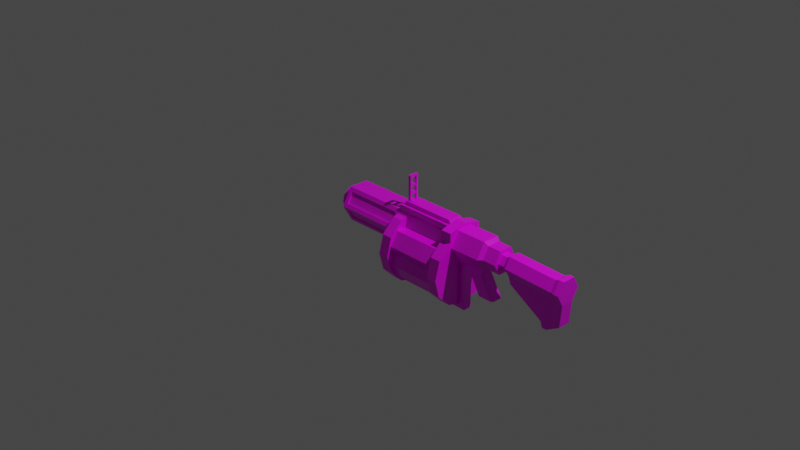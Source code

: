 # Source: InfantryGrenadeLauncher.blend  (saved by Blender 2.91.10; exported with 4.5.12 LTS)
import bpy
from mathutils import Matrix  # noqa: F401  (used for matrix-valued properties, if any)

bpy.ops.wm.read_factory_settings(use_empty=True)
scene = bpy.context.scene
scene.name = 'Scene'

# ---- collections
col_collection = bpy.data.collections.new('Collection'); scene.collection.children.link(col_collection)

# ---- images (referenced by path relative to the original .blend; pixels are not part of the script)
import os
ASSET_DIR = os.environ.get("B2B_ASSET_DIR", "")  # directory of the original .blend (textures are referenced by path, not embedded)
HERE = os.path.dirname(os.path.abspath(__file__))  # packed textures are extracted next to this script under _unpacked/

def load_image(name, relpath, width, height, colorspace="sRGB"):
    """Load a texture the original file referenced (path relative to the .blend, or extracted next to this script)."""
    p = next((c for c in (os.path.join(HERE, relpath), os.path.join(ASSET_DIR, relpath)) if relpath and os.path.exists(c)), "")
    if p:
        img = bpy.data.images.load(p, check_existing=True)
        img.name = name
    else:  # same state as the original file: an image datablock whose file is absent (Cycles renders it pink)
        img = bpy.data.images.new(name, width, height)
        img.source = "FILE"
        img.filepath = "//" + (relpath or name)
    img.colorspace_settings.name = colorspace
    return img
img_green_team_png = load_image('green_team.png', 'green_team.png', 1024, 1024, 'sRGB')

# ---- materials (node trees are filled in below, after node groups)
mat_material = bpy.data.materials.new('Material')
mat_material.alpha_threshold = 0.0
mat_material.use_transparent_shadow = False
mat_material.line_color = (0.0, 0.0, 0.0, 1.0)

# ---- material node trees
mat_material.use_nodes = True; mat_material.node_tree.nodes.clear()
_N = mat_material.node_tree.nodes; _L = mat_material.node_tree.links
n0 = _N.new('ShaderNodeOutputMaterial'); n0.name = 'Material Output'; n0.location = (300, 300)
n1 = _N.new('ShaderNodeBsdfPrincipled'); n1.name = 'Principled BSDF'; n1.location = (10, 300)
n1.distribution = 'GGX'
n1.subsurface_method = 'BURLEY'
n1.inputs[2].default_value = 0.4
n1.inputs[3].default_value = 1.45
n1.inputs[27].default_value = (0.0, 0.0, 0.0, 1.0)
n1.inputs[28].default_value = 1.0
n2 = _N.new('ShaderNodeTexImage'); n2.name = 'Image Texture'; n2.location = (-280, 280)
n2.image = img_green_team_png
_L.new(n1.outputs[0], n0.inputs[0])
_L.new(n2.outputs[0], n1.inputs[0])
n0.is_active_output = True

# ---- world
world_world = bpy.data.worlds.new('World'); scene.world = world_world
world_world.use_nodes = True; world_world.node_tree.nodes.clear()
_N = world_world.node_tree.nodes; _L = world_world.node_tree.links
n0 = _N.new('ShaderNodeOutputWorld'); n0.name = 'World Output'; n0.location = (300, 300)
n1 = _N.new('ShaderNodeBackground'); n1.name = 'Background'; n1.location = (10, 300)
n1.inputs[0].default_value = (0.05088, 0.05088, 0.05088, 1.0)
_L.new(n1.outputs[0], n0.inputs[0])
n0.is_active_output = True
world_world.color = (0.05088, 0.05088, 0.05088)
world_world.use_sun_shadow = False
world_world.sun_shadow_jitter_overblur = 0.0

# ---- cameras
cam_camera = bpy.data.cameras.new('Camera')
cam_camera.clip_end = 100.0
cam_camera.ortho_scale = 7.314

# ---- lights
light_light = bpy.data.lights.new('Light', 'POINT')
light_light.transmission_factor = 0.0
light_light.energy = 1000.0
light_light.shadow_soft_size = 0.1
light_light.shadow_maximum_resolution = 0.006
light_light.use_absolute_resolution = True

# ---- meshes
me_cube = bpy.data.meshes.new('Cube')
me_cube.from_pydata([(0.1429, 0.2195, -3.502e-08), (-0.6134, 0.1372, -1.169e-08), (0.1429, 0.1098, 0.1901), (-0.6134, 0.06861, 0.1188), (0.1429, -0.1098, 0.1901), (-0.6134, -0.06861, 0.1188), (0.1429, -0.2195, -6.119e-08), (-0.6134, -0.1372, -2.052e-08), (0.1429, -0.1098, -0.1901), (-0.6134, -0.06861, -0.1188), (0.1429, 0.1098, -0.1901), (-0.6134, 0.06861, -0.1188), (-0.08121, 0.1457, -3.282e-08), (-0.7016, 0.1214, -6.397e-09), (-0.08121, 0.1262, 0.07285), (-0.7016, 0.1051, 0.0607), (-0.08121, 0.07285, 0.1262), (-0.7016, 0.0607, 0.1051), (-0.08121, -1.032e-07, 0.1457), (-0.7016, -1.024e-07, 0.1214), (-0.08121, -0.07285, 0.1262), (-0.7016, -0.0607, 0.1051), (-0.08121, -0.1262, 0.07285), (-0.7016, -0.1051, 0.0607), (-0.08121, -0.1457, -6.771e-09), (-0.7016, -0.1214, 1.097e-08), (-0.08121, -0.1262, -0.07285), (-0.7016, -0.1051, -0.0607), (-0.08121, -0.07285, -0.1262), (-0.7016, -0.0607, -0.1051), (-0.08121, -1.645e-07, -0.1457), (-0.7016, -1.518e-07, -0.1214), (-0.08121, 0.07285, -0.1262), (-0.7016, 0.0607, -0.1051), (-0.08121, 0.1262, -0.07285), (-0.7016, 0.1051, -0.0607), (0.09723, 0.1967, 0.03956), (-0.5677, 0.1967, 0.03956), (-0.5677, 0.1326, 0.1506), (0.09723, 0.1326, 0.1506), (0.09723, -0.1326, 0.1506), (-0.5677, -0.1326, 0.1506), (-0.5677, -0.1967, 0.03956), (0.09723, -0.1967, 0.03956), (0.09723, -0.1967, -0.03956), (-0.5677, -0.1967, -0.03956), (-0.5677, -0.1326, -0.1506), (0.09723, -0.1326, -0.1506), (0.09723, 0.1326, -0.1506), (-0.5677, 0.1326, -0.1506), (-0.5677, 0.1967, -0.03956), (0.09723, 0.1967, -0.03956), (0.09723, 0.1841, 0.03228), (-0.5677, 0.1841, 0.03228), (0.09723, 0.12, 0.1433), (-0.5677, 0.12, 0.1433), (-0.5677, -0.12, 0.1433), (0.09723, -0.12, 0.1433), (0.09723, -0.1841, 0.03228), (-0.5677, -0.1841, 0.03228), (-0.5677, -0.1841, -0.03228), (0.09723, -0.1841, -0.03228), (0.09723, -0.12, -0.1433), (-0.5677, -0.12, -0.1433), (-0.5677, 0.12, -0.1433), (0.09723, 0.12, -0.1433), (0.09723, 0.1841, -0.03228), (-0.5677, 0.1841, -0.03228), (0.2497, 0.1098, 0.1901), (0.2497, 0.2195, -6.851e-08), (0.1255, 0.3894, -0.2061), (0.2421, 0.3894, -0.2061), (0.1255, 0.3372, -0.01145), (0.2421, 0.3372, -0.01145), (0.1255, 0.1947, 0.1311), (0.2421, 0.1947, 0.1311), (0.1255, -1.047e-07, 0.1832), (0.2421, -1.047e-07, 0.1832), (0.1255, -0.1947, 0.1311), (0.2421, -0.1947, 0.1311), (0.1255, -0.3372, -0.01145), (0.2421, -0.3372, -0.01145), (0.1255, -0.3894, -0.2061), (0.2421, -0.3894, -0.2061), (0.1255, -0.3372, -0.4008), (0.2421, -0.3372, -0.4008), (0.1255, -0.1947, -0.5433), (0.2421, -0.1947, -0.5433), (0.1255, -2.687e-07, -0.5955), (0.2421, -2.687e-07, -0.5955), (0.1255, 0.1947, -0.5433), (0.2421, 0.1947, -0.5433), (0.1255, 0.3372, -0.4008), (0.2421, 0.3372, -0.4008), (0.2497, -0.1098, 0.1901), (0.2497, -0.2195, -9.468e-08), (0.2497, -0.1098, -0.1901), (0.2497, 0.1098, -0.1901), (0.7956, 0.3894, -0.2061), (0.9122, 0.3894, -0.2061), (0.7956, 0.3372, -0.01145), (0.9122, 0.3372, -0.01145), (0.7956, 0.1947, 0.1311), (0.9122, 0.1947, 0.1311), (0.7956, -1.047e-07, 0.1832), (0.9122, -1.047e-07, 0.1832), (0.7956, -0.1947, 0.1311), (0.9122, -0.1947, 0.1311), (0.7956, -0.3372, -0.01145), (0.9122, -0.3372, -0.01145), (0.7956, -0.3894, -0.2061), (0.9122, -0.3894, -0.2061), (0.7956, -0.3372, -0.4008), (0.9122, -0.3372, -0.4008), (0.7956, -0.1947, -0.5433), (0.9122, -0.1947, -0.5433), (0.7956, -2.687e-07, -0.5955), (0.9122, -2.687e-07, -0.5955), (0.7956, 0.1947, -0.5433), (0.9122, 0.1947, -0.5433), (0.7956, 0.3372, -0.4008), (0.9122, 0.3372, -0.4008), (0.7956, 0.1164, -0.2061), (0.7956, 0.1008, -0.1479), (0.7956, 0.05821, -0.1053), (0.7956, -1.047e-07, -0.08972), (0.7956, -0.05821, -0.1053), (0.7956, -0.1008, -0.1479), (0.7956, -0.1164, -0.2061), (0.7956, -0.1008, -0.2643), (0.7956, -0.05821, -0.3069), (0.7956, -1.045e-07, -0.3225), (0.7956, 0.05821, -0.3069), (0.7956, 0.1008, -0.2643), (0.2421, 0.1008, -0.1479), (0.2421, 0.1164, -0.2061), (0.2421, 0.1008, -0.2643), (0.2421, 0.05821, -0.3069), (0.2421, -1.045e-07, -0.3225), (0.2421, -0.05821, -0.3069), (0.2421, -0.1008, -0.2643), (0.2421, -0.1164, -0.2061), (0.2421, -0.1008, -0.1479), (0.2421, -0.05821, -0.1053), (0.2421, -6.682e-08, -0.08972), (0.2421, 0.05821, -0.1053), (0.5914, 0.1164, -0.2061), (0.5914, 0.1008, -0.1479), (0.5914, 0.1008, -0.2643), (0.5914, 0.05821, -0.1053), (0.5914, -1.047e-07, -0.08972), (0.5914, -0.05821, -0.1053), (0.5914, -0.1008, -0.1479), (0.5914, -0.1164, -0.2061), (0.5914, -0.1008, -0.2643), (0.5914, -0.05821, -0.3069), (0.5914, -1.045e-07, -0.3225), (0.5914, 0.05821, -0.3069), (0.5914, 0.1008, -0.1479), (0.5914, 0.1164, -0.2061), (0.5914, 0.05821, -0.1053), (0.5914, 0.1008, -0.2643), (0.5914, 0.05821, -0.3069), (0.5914, -1.045e-07, -0.3225), (0.5914, -0.05821, -0.3069), (0.5914, -0.1008, -0.2643), (0.5914, -0.1164, -0.2061), (0.5914, -0.1008, -0.1479), (0.5914, -0.05821, -0.1053), (0.5914, -6.682e-08, -0.08972), (0.1774, 0.07526, 0.2454), (0.1774, -0.07526, 0.2454), (0.2497, -0.07526, 0.2454), (0.2497, 0.07526, 0.2454), (0.8349, 0.1098, 0.1901), (0.8349, -0.1098, 0.1901), (0.8349, 0.1098, 0.2454), (0.8349, -0.1098, 0.2454), (0.9122, -0.1947, 0.2307), (0.9122, -1.047e-07, 0.2829), (0.7956, -1.047e-07, 0.2829), (0.7956, -0.1947, 0.2307), (0.9122, 0.1947, 0.2307), (0.7956, 0.1947, 0.2307), (0.1429, 0.1098, 0.2454), (0.1429, -0.1098, 0.2454), (0.2497, -0.1098, 0.2454), (0.2497, 0.1098, 0.2454), (0.8004, 0.07526, 0.2454), (0.8004, -0.07526, 0.2454), (0.2497, 0.07526, 0.2867), (0.2497, -0.07526, 0.2867), (0.7743, 0.07526, 0.2867), (0.7743, -0.07526, 0.2867), (0.1774, 0.07526, 0.2867), (0.1774, -0.07526, 0.2867), (0.187, -0.04959, 0.2676), (0.187, -0.04959, 0.2936), (0.187, 0.04959, 0.2676), (0.187, 0.04959, 0.2936), (0.2434, -0.04959, 0.2676), (0.2434, -0.04959, 0.2936), (0.2434, 0.04959, 0.2676), (0.2434, 0.04959, 0.2936), (0.2152, 0.04959, 0.2676), (0.2152, 0.04959, 0.2936), (0.2152, -0.04959, 0.2676), (0.2152, -0.04959, 0.2936), (0.187, 0.02975, 0.2676), (0.187, 0.009918, 0.2676), (0.187, -0.009918, 0.2676), (0.187, -0.02975, 0.2676), (0.187, -0.02975, 0.2936), (0.187, -0.009918, 0.2936), (0.187, 0.009918, 0.2936), (0.187, 0.02975, 0.2936), (0.2434, -0.02975, 0.2676), (0.2434, -0.009918, 0.2676), (0.2434, 0.009918, 0.2676), (0.2434, 0.02975, 0.2676), (0.2434, 0.02975, 0.2936), (0.2434, 0.009918, 0.2936), (0.2434, -0.009918, 0.2936), (0.2434, -0.02975, 0.2936), (0.2152, 0.02975, 0.2936), (0.2152, 0.009918, 0.2936), (0.2152, -0.009918, 0.2936), (0.2152, -0.02975, 0.2936), (0.2152, 0.02975, 0.2676), (0.2152, 0.009918, 0.2676), (0.2152, -0.009918, 0.2676), (0.2152, -0.02975, 0.2676), (0.187, 0.02975, 0.3539), (0.187, 0.04959, 0.3539), (0.2152, -0.04959, 0.3539), (0.187, -0.04959, 0.3539), (0.2152, 0.04959, 0.3539), (0.2152, -0.02975, 0.3539), (0.187, -0.02975, 0.3539), (0.2152, 0.02975, 0.3539), (0.187, 0.02975, 0.3745), (0.187, 0.04959, 0.3745), (0.2152, -0.04959, 0.3745), (0.187, -0.04959, 0.3745), (0.2152, 0.04959, 0.3745), (0.2152, -0.02975, 0.3745), (0.187, -0.02975, 0.3745), (0.2152, 0.02975, 0.3745), (0.187, 0.02975, 0.4394), (0.187, 0.04959, 0.4394), (0.2152, -0.04959, 0.4394), (0.187, -0.04959, 0.4394), (0.2152, 0.04959, 0.4394), (0.2152, -0.02975, 0.4394), (0.187, -0.02975, 0.4394), (0.2152, 0.02975, 0.4394), (0.187, 0.02975, 0.458), (0.187, 0.04959, 0.458), (0.2152, -0.04959, 0.458), (0.187, -0.04959, 0.458), (0.2152, 0.04959, 0.458), (0.2152, -0.02975, 0.458), (0.187, -0.02975, 0.458), (0.2152, 0.02975, 0.458), (0.187, 0.02975, 0.5372), (0.187, 0.04959, 0.5372), (0.2152, -0.04959, 0.5372), (0.187, -0.04959, 0.5372), (0.2152, 0.04959, 0.5372), (0.2152, -0.02975, 0.5372), (0.187, -0.02975, 0.5372), (0.2152, 0.02975, 0.5372), (0.187, 0.02975, 0.5571), (0.187, 0.04959, 0.5571), (0.2152, -0.04959, 0.5571), (0.187, -0.04959, 0.5571), (0.2152, 0.04959, 0.5571), (0.2152, -0.02975, 0.5571), (0.187, -0.02975, 0.5571), (0.2152, 0.02975, 0.5571), (1.283, 0.142, 0.07562), (0.8399, 0.1833, 0.07562), (1.283, 0.07102, 0.1986), (0.8399, 0.09163, 0.2343), (1.283, -0.07102, 0.1986), (0.8399, -0.09163, 0.2343), (1.283, -0.142, 0.07562), (0.8399, -0.1833, 0.07562), (1.283, -0.07102, -0.04739), (0.8588, -0.07282, -0.08308), (1.283, 0.07102, -0.04739), (0.8588, 0.07282, -0.08308), (1.245, 0.1833, 0.07562), (1.245, 0.09163, 0.2343), (1.245, -0.09163, 0.2343), (1.245, -0.1833, 0.07562), (1.226, -0.07282, -0.08308), (1.226, 0.07282, -0.08308), (1.43, 0.09175, 0.07562), (1.43, 0.04588, 0.1551), (1.43, -0.04588, 0.1551), (1.43, -0.09175, 0.07562), (1.43, -0.04588, -0.003835), (1.43, 0.04588, -0.003835), (1.43, 0.142, 0.07562), (1.43, 0.07102, 0.1986), (1.43, -0.07102, 0.1986), (1.43, -0.142, 0.07562), (1.43, -0.07102, -0.04739), (1.43, 0.07102, -0.04739), (1.498, 0.09175, 0.07562), (1.498, 0.04588, 0.1551), (1.498, -0.04588, 0.1551), (1.498, -0.09175, 0.07562), (1.498, -0.04588, -0.003835), (1.498, 0.04588, -0.003835), (1.534, 0.1202, 0.07562), (1.534, 0.0601, 0.1797), (1.534, -0.0601, 0.1797), (1.534, -0.1202, 0.07562), (1.534, -0.0601, -0.02847), (1.534, 0.0601, -0.02847), (2.077, 0.1202, 0.05548), (2.077, 0.0601, 0.1596), (2.077, -0.0601, 0.1596), (2.077, -0.1202, 0.05548), (2.077, -0.0601, -0.04861), (2.077, 0.0601, -0.04861), (1.558, -0.0601, -0.09757), (1.558, 0.0601, -0.09757), (1.937, -0.0601, -0.3253), (2.063, -0.0601, -0.2519), (2.063, 0.0601, -0.2519), (1.937, 0.0601, -0.3253), (2.126, 0.139, 0.06026), (2.126, 0.06948, 0.1806), (2.126, -0.06948, 0.1806), (2.126, -0.139, 0.06026), (2.126, -0.06948, -0.06009), (2.126, 0.06948, -0.06009), (2.11, -0.06948, -0.2951), (1.965, -0.06948, -0.38), (1.965, 0.06948, -0.38), (2.11, 0.06948, -0.2951), (2.177, 0.139, 0.06026), (2.177, 0.06948, 0.1806), (2.177, -0.06948, 0.1806), (2.177, -0.139, 0.06026), (2.177, -0.06948, -0.06009), (2.177, 0.06948, -0.06009), (2.161, -0.06948, -0.2951), (2.016, -0.06948, -0.38), (2.016, 0.06948, -0.38), (2.161, 0.06948, -0.2951), (0.8399, -0.09163, -0.08308), (1.245, -0.09163, -0.08308), (1.245, 0.09163, -0.08308), (0.8399, 0.09163, -0.08308), (0.9984, -0.03284, -0.1285), (1.045, -0.07282, -0.1285), (0.9604, -0.07282, -0.1161), (1.045, 0.07282, -0.1285), (0.9984, 0.03284, -0.1285), (0.9604, 0.07282, -0.1161), (1.188, -0.07282, -0.375), (1.142, -0.03284, -0.375), (1.142, 0.03284, -0.375), (1.188, 0.07282, -0.375), (1.19, -0.07282, -0.1285), (1.215, -0.05198, -0.1285), (1.22, -0.07282, -0.1083), (1.215, 0.05198, -0.1285), (1.19, 0.07282, -0.1285), (1.22, 0.07282, -0.1083), (1.358, -0.05198, -0.375), (1.334, -0.07282, -0.375), (1.334, 0.07282, -0.375), (1.358, 0.05198, -0.375), (-0.7016, 0.1262, 0.07285), (-0.7016, 0.1457, -6.771e-09), (-0.7016, 0.07285, 0.1262), (-0.7016, -1.032e-07, 0.1457), (-0.7016, -0.07285, 0.1262), (-0.7016, -0.1262, 0.07285), (-0.7016, -0.1457, 1.06e-08), (-0.7016, -0.1262, -0.07285), (-0.7016, -0.07285, -0.1262), (-0.7016, -1.645e-07, -0.1457), (-0.7016, 0.07285, -0.1262), (-0.7016, 0.1262, -0.07285), (-0.6784, 0.08787, 0.05073), (-0.6784, 0.1015, -9.321e-09), (-0.6784, 0.05073, 0.08787), (-0.6784, -1.037e-07, 0.1015), (-0.6784, -0.05073, 0.08787), (-0.6784, -0.08787, 0.05073), (-0.6784, -0.1015, 5.196e-09), (-0.6784, -0.08787, -0.05073), (-0.6784, -0.05073, -0.08787), (-0.6784, -1.45e-07, -0.1015), (-0.6784, 0.05073, -0.08787), (-0.6784, 0.08787, -0.05073), (-0.05233, 0.08787, 0.05073), (-0.05233, 0.1015, -9.321e-09), (-0.05233, 0.05073, 0.08787), (-0.05233, -1.415e-07, 0.1015), (-0.05233, -0.05073, 0.08787), (-0.05233, -0.08787, 0.05073), (-0.05233, -0.1015, 5.196e-09), (-0.05233, -0.08787, -0.05073), (-0.05233, -0.05073, -0.08787), (-0.05233, -1.828e-07, -0.1015), (-0.05233, 0.05073, -0.08787), (-0.05233, 0.08787, -0.05073), (-0.6134, 0.1098, 0.1901), (-0.6134, 0.2195, -8.854e-09), (-0.6134, -0.1098, 0.1901), (-0.6134, -0.2195, -2.194e-08), (-0.6134, -0.1098, -0.1901), (-0.6134, 0.1098, -0.1901), (0.3633, 0.06861, 0.1188), (0.3633, 0.1372, -3.791e-07), (0.3633, -0.06861, 0.1188), (0.3633, -0.1372, -3.879e-07), (0.3633, -0.06861, -0.1188), (0.3633, 0.06861, -0.1188), (0.1292, -0.06234, -0.5769), (0.1292, 0.06234, -0.5769), (0.9205, -0.06234, -0.5769), (0.9205, 0.06234, -0.5769), (0.1292, -0.06234, -0.09813), (0.1292, 0.06234, -0.09813), (0.9205, 0.06234, -0.09813), (0.9205, -0.06234, -0.09813), (0.1292, -0.06234, -0.6187), (0.1292, -0.04553, -0.6355), (0.1292, 0.04553, -0.6355), (0.1292, 0.06234, -0.6187), (0.9205, -0.04553, -0.6355), (0.9205, -0.06234, -0.6187), (0.9205, 0.06234, -0.6187), (0.9205, 0.04553, -0.6355), (0.09385, 0.06234, -0.6187), (0.07703, 0.04553, -0.6355), (0.09385, -0.06234, -0.6187), (0.07703, -0.04553, -0.6355), (0.09385, -0.06234, -0.5769), (0.07703, -0.04553, -0.5769), (0.07703, 0.04553, -0.5769), (0.09385, 0.06234, -0.5769), (0.9559, 0.06234, -0.5769), (0.9727, 0.04553, -0.5769), (0.9559, 0.06234, -0.6187), (0.9727, 0.04553, -0.6355), (0.9559, -0.06234, -0.6187), (0.9727, -0.04553, -0.6355), (0.9727, -0.04553, -0.5769), (0.9559, -0.06234, -0.5769), (0.07703, -0.04553, -0.09813), (0.09385, -0.06234, -0.09813), (0.09385, 0.06234, -0.09813), (0.07703, 0.04553, -0.09813), (0.9727, 0.04553, -0.09813), (0.9559, 0.06234, -0.09813), (0.9559, -0.06234, -0.09813), (0.9727, -0.04553, -0.09813)], [], [(36, 37, 53, 52), (2, 414, 416, 4), (50, 51, 66, 67), (46, 47, 62, 63), (1, 11, 425, 421), (8, 418, 419, 10), (49, 50, 67, 64), (0, 2, 68, 69), (12, 379, 378, 14), (14, 378, 380, 16), (16, 380, 381, 18), (18, 381, 382, 20), (20, 382, 383, 22), (22, 383, 384, 24), (24, 384, 385, 26), (26, 385, 386, 28), (28, 386, 387, 30), (30, 387, 388, 32), (29, 27, 397, 398), (32, 388, 389, 34), (34, 389, 379, 12), (0, 415, 37, 36), (415, 414, 38, 37), (414, 2, 39, 38), (2, 0, 36, 39), (4, 416, 41, 40), (416, 417, 42, 41), (417, 6, 43, 42), (6, 4, 40, 43), (6, 417, 45, 44), (417, 418, 46, 45), (418, 8, 47, 46), (8, 6, 44, 47), (10, 419, 49, 48), (419, 415, 50, 49), (415, 0, 51, 50), (0, 10, 48, 51), (52, 53, 55, 54), (57, 56, 59, 58), (61, 60, 63, 62), (65, 64, 67, 66), (40, 41, 56, 57), (39, 36, 52, 54), (44, 45, 60, 61), (43, 40, 57, 58), (48, 49, 64, 65), (37, 38, 55, 53), (47, 44, 61, 62), (41, 42, 59, 56), (51, 48, 65, 66), (38, 39, 54, 55), (45, 46, 63, 60), (42, 43, 58, 59), (106, 107, 109, 108), (70, 71, 73, 72), (107, 106, 181, 178), (72, 73, 75, 74), (125, 126, 151, 150), (104, 102, 183, 180), (74, 75, 77, 76), (120, 121, 99, 98), (100, 101, 103, 102), (76, 77, 79, 78), (118, 119, 121, 120), (98, 99, 101, 100), (78, 79, 81, 80), (101, 99, 121, 119, 117, 115, 113, 111, 109, 107, 105, 103), (8, 10, 97, 96), (80, 81, 83, 82), (116, 117, 119, 118), (2, 4, 185, 184), (82, 83, 85, 84), (114, 115, 117, 116), (6, 8, 96, 95), (84, 85, 87, 86), (112, 113, 115, 114), (10, 0, 69, 97), (86, 87, 89, 88), (110, 111, 113, 112), (4, 6, 95, 94), (88, 89, 91, 90), (135, 136, 161, 159), (69, 68, 94, 95, 96, 97), (90, 91, 93, 92), (108, 109, 111, 110), (92, 93, 71, 70), (70, 72, 74, 76, 78, 80, 82, 84, 86, 88, 90, 92), (98, 100, 123, 122), (100, 102, 124, 123), (102, 104, 125, 124), (104, 106, 126, 125), (106, 108, 127, 126), (108, 110, 128, 127), (110, 112, 129, 128), (112, 114, 130, 129), (114, 116, 131, 130), (116, 118, 132, 131), (118, 120, 133, 132), (120, 98, 122, 133), (73, 71, 135, 134), (71, 93, 136, 135), (93, 91, 137, 136), (91, 89, 138, 137), (89, 87, 139, 138), (87, 85, 140, 139), (85, 83, 141, 140), (83, 81, 142, 141), (81, 79, 143, 142), (79, 77, 144, 143), (77, 75, 145, 144), (75, 73, 134, 145), (146, 147, 149, 150, 151, 152, 153, 154, 155, 156, 157, 148), (158, 159, 161, 162, 163, 164, 165, 166, 167, 168, 169, 160), (143, 144, 169, 168), (136, 137, 162, 161), (126, 127, 152, 151), (144, 145, 160, 169), (137, 138, 163, 162), (127, 128, 153, 152), (138, 139, 164, 163), (128, 129, 154, 153), (122, 123, 147, 146), (139, 140, 165, 164), (129, 130, 155, 154), (133, 122, 146, 148), (140, 141, 166, 165), (130, 131, 156, 155), (134, 135, 159, 158), (123, 124, 149, 147), (141, 142, 167, 166), (131, 132, 157, 156), (145, 134, 158, 160), (124, 125, 150, 149), (142, 143, 168, 167), (132, 133, 148, 157), (188, 173, 190, 192), (68, 2, 184, 187), (4, 94, 186, 185), (170, 171, 195, 194), (68, 187, 176, 174), (94, 68, 174, 175), (186, 94, 175, 177), (180, 179, 178, 181), (183, 182, 179, 180), (102, 103, 182, 183), (106, 104, 180, 181), (103, 105, 179, 182), (105, 107, 178, 179), (171, 170, 184, 185), (172, 171, 185, 186), (170, 173, 187, 184), (188, 189, 177, 176), (189, 172, 186, 177), (173, 188, 176, 187), (194, 195, 191, 190), (190, 191, 193, 192), (189, 188, 192, 193), (171, 172, 191, 195), (172, 189, 193, 191), (173, 170, 194, 190), (208, 215, 199, 198), (204, 205, 203, 202), (216, 223, 201, 200), (206, 207, 197, 196), (231, 216, 200, 206), (199, 215, 232, 233), (223, 227, 207, 201), (211, 231, 206, 196), (200, 201, 207, 206), (198, 199, 205, 204), (198, 204, 228, 208), (208, 228, 229, 209), (209, 229, 230, 210), (210, 230, 231, 211), (203, 205, 224, 220), (220, 224, 225, 221), (221, 225, 226, 222), (222, 226, 227, 223), (212, 197, 235, 238), (224, 215, 214, 225), (225, 214, 213, 226), (226, 213, 212, 227), (204, 202, 219, 228), (228, 219, 218, 229), (229, 218, 217, 230), (230, 217, 216, 231), (202, 203, 220, 219), (219, 220, 221, 218), (218, 221, 222, 217), (217, 222, 223, 216), (196, 197, 212, 211), (211, 212, 213, 210), (210, 213, 214, 209), (209, 214, 215, 208), (236, 233, 241, 244), (238, 235, 243, 246), (205, 199, 233, 236), (227, 212, 238, 237), (197, 207, 234, 235), (207, 227, 237, 234), (224, 205, 236, 239), (215, 224, 239, 232), (246, 243, 251, 254), (240, 247, 255, 248), (233, 232, 240, 241), (239, 236, 244, 247), (234, 237, 245, 242), (235, 234, 242, 243), (239, 237, 238, 232), (250, 253, 261, 258), (255, 252, 260, 263), (244, 241, 249, 252), (241, 240, 248, 249), (245, 246, 254, 253), (247, 244, 252, 255), (242, 245, 253, 250), (243, 242, 250, 251), (261, 262, 270, 269), (257, 256, 264, 265), (251, 250, 258, 259), (263, 256, 262, 261), (254, 251, 259, 262), (252, 249, 257, 260), (249, 248, 256, 257), (263, 261, 253, 255), (270, 267, 275, 278), (248, 254, 262, 256), (263, 260, 268, 271), (258, 261, 269, 266), (259, 258, 266, 267), (256, 263, 271, 264), (262, 259, 267, 270), (260, 257, 265, 268), (277, 278, 275, 274), (276, 273, 272, 279), (268, 265, 273, 276), (265, 264, 272, 273), (255, 253, 254, 248), (271, 268, 276, 279), (266, 269, 277, 274), (267, 266, 274, 275), (237, 239, 247, 245), (246, 240, 232, 238), (247, 240, 246, 245), (271, 269, 270, 264), (264, 270, 278, 272), (271, 279, 277, 269), (279, 272, 278, 277), (292, 281, 283, 293), (293, 283, 285, 294), (294, 285, 287, 295), (295, 287, 354, 355), (283, 281, 357, 354, 287, 285), (297, 296, 370, 369, 371, 373), (356, 357, 281, 292), (288, 290, 309, 308), (282, 280, 292, 293), (284, 282, 293, 294), (286, 284, 294, 295), (288, 286, 295, 355), (290, 288, 355, 356), (280, 290, 356, 292), (302, 303, 315, 314), (284, 286, 307, 306), (280, 282, 305, 304), (290, 280, 304, 309), (286, 288, 308, 307), (282, 284, 306, 305), (299, 298, 304, 305), (300, 299, 305, 306), (301, 300, 306, 307), (302, 301, 307, 308), (303, 302, 308, 309), (298, 303, 309, 304), (315, 310, 316, 321), (300, 301, 313, 312), (298, 299, 311, 310), (303, 298, 310, 315), (301, 302, 314, 313), (299, 300, 312, 311), (320, 321, 329, 328), (313, 314, 320, 319), (311, 312, 318, 317), (314, 315, 321, 320), (312, 313, 319, 318), (310, 311, 317, 316), (325, 326, 338, 337), (318, 319, 325, 324), (316, 317, 323, 322), (321, 316, 322, 327), (319, 320, 326, 325), (317, 318, 324, 323), (326, 320, 328, 330, 331), (328, 329, 333, 330), (321, 327, 332, 333, 329), (326, 331, 340, 338), (330, 333, 342, 341), (341, 342, 352, 351), (334, 335, 345, 344), (343, 339, 349, 353), (322, 323, 335, 334), (333, 332, 343, 342), (323, 324, 336, 335), (331, 330, 341, 340), (327, 322, 334, 339), (324, 325, 337, 336), (332, 327, 339, 343), (344, 345, 346, 347, 348, 349), (351, 352, 353, 350), (349, 348, 350, 353), (338, 340, 350, 348), (335, 336, 346, 345), (342, 343, 353, 352), (339, 334, 344, 349), (336, 337, 347, 346), (340, 341, 351, 350), (337, 338, 348, 347), (289, 296, 355, 354), (296, 297, 356, 355), (291, 289, 354, 357), (297, 291, 357, 356), (374, 375, 364, 365, 366, 367, 376, 377), (358, 362, 366, 365), (296, 289, 360, 359, 368, 370), (361, 372, 376, 367), (368, 359, 364, 375), (289, 291, 363, 362, 358, 360), (358, 359, 360), (361, 362, 363), (358, 365, 364, 359), (366, 362, 361, 367), (291, 297, 373, 372, 361, 363), (368, 369, 370), (371, 372, 373), (374, 369, 368, 375), (371, 377, 376, 372), (371, 369, 374, 377), (13, 15, 378, 379), (15, 17, 380, 378), (17, 19, 381, 380), (19, 21, 382, 381), (21, 23, 383, 382), (23, 25, 384, 383), (25, 27, 385, 384), (27, 29, 386, 385), (29, 31, 387, 386), (31, 33, 388, 387), (33, 35, 389, 388), (35, 13, 379, 389), (390, 391, 403, 402), (23, 21, 394, 395), (13, 35, 401, 391), (17, 15, 390, 392), (31, 29, 398, 399), (25, 23, 395, 396), (19, 17, 392, 393), (33, 31, 399, 400), (27, 25, 396, 397), (21, 19, 393, 394), (35, 33, 400, 401), (15, 13, 391, 390), (402, 403, 413, 412, 411, 410, 409, 408, 407, 406, 405, 404), (398, 397, 409, 410), (395, 394, 406, 407), (391, 401, 413, 403), (392, 390, 402, 404), (399, 398, 410, 411), (396, 395, 407, 408), (393, 392, 404, 405), (400, 399, 411, 412), (397, 396, 408, 409), (394, 393, 405, 406), (401, 400, 412, 413), (1, 3, 414, 415), (3, 5, 416, 414), (5, 7, 417, 416), (7, 9, 418, 417), (9, 11, 419, 418), (11, 1, 415, 419), (420, 421, 425, 424, 423, 422), (9, 7, 423, 424), (5, 3, 420, 422), (11, 9, 424, 425), (7, 5, 422, 423), (3, 1, 421, 420), (438, 441, 453, 455), (427, 437, 442, 449), (428, 439, 454, 457), (437, 427, 429, 440), (434, 426, 446, 444), (429, 427, 426, 428), (448, 447, 458, 461), (450, 429, 432, 463), (439, 428, 426, 434), (456, 451, 462, 465), (445, 447, 448, 443), (428, 457, 464, 433), (436, 441, 438, 435), (440, 429, 450, 452), (432, 433, 464, 465, 462, 463), (446, 426, 430, 459), (453, 451, 456, 455), (429, 428, 433, 432), (430, 431, 460, 461, 458, 459), (427, 449, 460, 431), (426, 427, 431, 430), (441, 436, 437, 440), (435, 438, 439, 434), (444, 446, 447, 445), (449, 442, 443, 448), (451, 453, 452, 450), (457, 454, 455, 456), (440, 452, 453, 441), (454, 439, 438, 455), (436, 443, 442, 437), (445, 435, 434, 444), (450, 463, 462, 451), (464, 457, 456, 465), (446, 459, 458, 447), (460, 449, 448, 461), (436, 435, 445, 443)])
_uv = me_cube.uv_layers.new(name='UVMap')
_uv.uv.foreach_set('vector', [0.8406, 0.6935, 0.8406, 0.6935, 0.8406, 0.6935, 0.8406, 0.6935, 0.8406, 0.6935, 0.8406, 0.6935, 0.8406, 0.6935, 0.8406, 0.6935, 0.8406, 0.6935, 0.8406, 0.6935, 0.8406, 0.6935, 0.8406, 0.6935, 0.8406, 0.6935, 0.8406, 0.6935, 0.8406, 0.6935, 0.8406, 0.6935, 0.8406, 0.6935, 0.8406, 0.6935, 0.8406, 0.6935, 0.8406, 0.6935, 0.8406, 0.6935, 0.8406, 0.6935, 0.8406, 0.6935, 0.8406, 0.6935, 0.8406, 0.6935, 0.8406, 0.6935, 0.8406, 0.6935, 0.8406, 0.6935, 0.8406, 0.6935, 0.8406, 0.6935, 0.8406, 0.6935, 0.8406, 0.6935, 0.8291, 0.8909, 0.8291, 0.8909, 0.8291, 0.8909, 0.8291, 0.8909, 0.8291, 0.8909, 0.8291, 0.8909, 0.8291, 0.8909, 0.8291, 0.8909, 0.8291, 0.8909, 0.8291, 0.8909, 0.8291, 0.8909, 0.8291, 0.8909, 0.8291, 0.8909, 0.8291, 0.8909, 0.8291, 0.8909, 0.8291, 0.8909, 0.8291, 0.8909, 0.8291, 0.8909, 0.8291, 0.8909, 0.8291, 0.8909, 0.8291, 0.8909, 0.8291, 0.8909, 0.8291, 0.8909, 0.8291, 0.8909, 0.8291, 0.8909, 0.8291, 0.8909, 0.8291, 0.8909, 0.8291, 0.8909, 0.8291, 0.8909, 0.8291, 0.8909, 0.8291, 0.8909, 0.8291, 0.8909, 0.8291, 0.8909, 0.8291, 0.8909, 0.8291, 0.8909, 0.8291, 0.8909, 0.8291, 0.8909, 0.8291, 0.8909, 0.8291, 0.8909, 0.8291, 0.8909, 0.8291, 0.8909, 0.8291, 0.8909, 0.8291, 0.8909, 0.8291, 0.8909, 0.8291, 0.8909, 0.8291, 0.8909, 0.8291, 0.8909, 0.8291, 0.8909, 0.8291, 0.8909, 0.8291, 0.8909, 0.8291, 0.8909, 0.8291, 0.8909, 0.8406, 0.6935, 0.8406, 0.6935, 0.8406, 0.6935, 0.8406, 0.6935, 0.8406, 0.6935, 0.8406, 0.6935, 0.8406, 0.6935, 0.8406, 0.6935, 0.8406, 0.6935, 0.8406, 0.6935, 0.8406, 0.6935, 0.8406, 0.6935, 0.8406, 0.6935, 0.8406, 0.6935, 0.8406, 0.6935, 0.8406, 0.6935, 0.8406, 0.6935, 0.8406, 0.6935, 0.8406, 0.6935, 0.8406, 0.6935, 0.8406, 0.6935, 0.8406, 0.6935, 0.8406, 0.6935, 0.8406, 0.6935, 0.8406, 0.6935, 0.8406, 0.6935, 0.8406, 0.6935, 0.8406, 0.6935, 0.8406, 0.6935, 0.8406, 0.6935, 0.8406, 0.6935, 0.8406, 0.6935, 0.8406, 0.6935, 0.8406, 0.6935, 0.8406, 0.6935, 0.8406, 0.6935, 0.8406, 0.6935, 0.8406, 0.6935, 0.8406, 0.6935, 0.8406, 0.6935, 0.8406, 0.6935, 0.8406, 0.6935, 0.8406, 0.6935, 0.8406, 0.6935, 0.8406, 0.6935, 0.8406, 0.6935, 0.8406, 0.6935, 0.8406, 0.6935, 0.8406, 0.6935, 0.8406, 0.6935, 0.8406, 0.6935, 0.8406, 0.6935, 0.8406, 0.6935, 0.8406, 0.6935, 0.8406, 0.6935, 0.8406, 0.6935, 0.8406, 0.6935, 0.8406, 0.6935, 0.8406, 0.6935, 0.8406, 0.6935, 0.8406, 0.6935, 0.8406, 0.6935, 0.8406, 0.6935, 0.8406, 0.6935, 0.8654, 0.9058, 0.8654, 0.9058, 0.8654, 0.9058, 0.8654, 0.9058, 0.8654, 0.9058, 0.8654, 0.9058, 0.8654, 0.9058, 0.8654, 0.9058, 0.8654, 0.9058, 0.8654, 0.9058, 0.8654, 0.9058, 0.8654, 0.9058, 0.8654, 0.9058, 0.8654, 0.9058, 0.8654, 0.9058, 0.8654, 0.9058, 0.8406, 0.6935, 0.8406, 0.6935, 0.8406, 0.6935, 0.8406, 0.6935, 0.8406, 0.6935, 0.8406, 0.6935, 0.8406, 0.6935, 0.8406, 0.6935, 0.8406, 0.6935, 0.8406, 0.6935, 0.8406, 0.6935, 0.8406, 0.6935, 0.8406, 0.6935, 0.8406, 0.6935, 0.8406, 0.6935, 0.8406, 0.6935, 0.8406, 0.6935, 0.8406, 0.6935, 0.8406, 0.6935, 0.8406, 0.6935, 0.8406, 0.6935, 0.8406, 0.6935, 0.8406, 0.6935, 0.8406, 0.6935, 0.8406, 0.6935, 0.8406, 0.6935, 0.8406, 0.6935, 0.8406, 0.6935, 0.8406, 0.6935, 0.8406, 0.6935, 0.8406, 0.6935, 0.8406, 0.6935, 0.8406, 0.6935, 0.8406, 0.6935, 0.8406, 0.6935, 0.8406, 0.6935, 0.8406, 0.6935, 0.8406, 0.6935, 0.8406, 0.6935, 0.8406, 0.6935, 0.8406, 0.6935, 0.8406, 0.6935, 0.8406, 0.6935, 0.8406, 0.6935, 0.8406, 0.6935, 0.8406, 0.6935, 0.8406, 0.6935, 0.8406, 0.6935, 0.8406, 0.6935, 0.8406, 0.6935, 0.8406, 0.6935, 0.8406, 0.6935, 0.8406, 0.6935, 0.8406, 0.6935, 0.8406, 0.6935, 0.8406, 0.6935, 0.8406, 0.6935, 0.8406, 0.6935, 0.8406, 0.6935, 0.8406, 0.6935, 0.8406, 0.6935, 0.8406, 0.6935, 0.8406, 0.6935, 0.8406, 0.6935, 0.8406, 0.6935, 0.8406, 0.6935, 0.8406, 0.6935, 0.8406, 0.6935, 0.8406, 0.6935, 0.8406, 0.6935, 0.8406, 0.6935, 0.8406, 0.6935, 0.8406, 0.6935, 0.8406, 0.6935, 0.8406, 0.6935, 0.8406, 0.6935, 0.8406, 0.6935, 0.8406, 0.6935, 0.8406, 0.6935, 0.8406, 0.6935, 0.8406, 0.6935, 0.8406, 0.6935, 0.8406, 0.6935, 0.8406, 0.6935, 0.8406, 0.6935, 0.8406, 0.6935, 0.8406, 0.6935, 0.8406, 0.6935, 0.8406, 0.6935, 0.8406, 0.6935, 0.8406, 0.6935, 0.8406, 0.6935, 0.8406, 0.6935, 0.8406, 0.6935, 0.8406, 0.6935, 0.8406, 0.6935, 0.8406, 0.6935, 0.8406, 0.6935, 0.8406, 0.6935, 0.8406, 0.6935, 0.8406, 0.6935, 0.8406, 0.6935, 0.8406, 0.6935, 0.8406, 0.6935, 0.8406, 0.6935, 0.8406, 0.6935, 0.8406, 0.6935, 0.8406, 0.6935, 0.8406, 0.6935, 0.8406, 0.6935, 0.8406, 0.6935, 0.8406, 0.6935, 0.8406, 0.6935, 0.8406, 0.6935, 0.8406, 0.6935, 0.8406, 0.6935, 0.8406, 0.6935, 0.8406, 0.6935, 0.8406, 0.6935, 0.8406, 0.6935, 0.8406, 0.6935, 0.8406, 0.6935, 0.8406, 0.6935, 0.8406, 0.6935, 0.8406, 0.6935, 0.8406, 0.6935, 0.8406, 0.6935, 0.8406, 0.6935, 0.8406, 0.6935, 0.8406, 0.6935, 0.8406, 0.6935, 0.8406, 0.6935, 0.8406, 0.6935, 0.8406, 0.6935, 0.8406, 0.6935, 0.8406, 0.6935, 0.8406, 0.6935, 0.8406, 0.6935, 0.8406, 0.6935, 0.8406, 0.6935, 0.8406, 0.6935, 0.8406, 0.6935, 0.8406, 0.6935, 0.8406, 0.6935, 0.8406, 0.6935, 0.8406, 0.6935, 0.8406, 0.6935, 0.8406, 0.6935, 0.8406, 0.6935, 0.8406, 0.6935, 0.8406, 0.6935, 0.8406, 0.6935, 0.8406, 0.6935, 0.8406, 0.6935, 0.8406, 0.6935, 0.8406, 0.6935, 0.8406, 0.6935, 0.8406, 0.6935, 0.8406, 0.6935, 0.8406, 0.6935, 0.8406, 0.6935, 0.8406, 0.6935, 0.8406, 0.6935, 0.8406, 0.6935, 0.8406, 0.6935, 0.8406, 0.6935, 0.8406, 0.6935, 0.8406, 0.6935, 0.8406, 0.6935, 0.8406, 0.6935, 0.8406, 0.6935, 0.8406, 0.6935, 0.8406, 0.6935, 0.8406, 0.6935, 0.8406, 0.6935, 0.8406, 0.6935, 0.8406, 0.6935, 0.8406, 0.6935, 0.8406, 0.6935, 0.8406, 0.6935, 0.8406, 0.6935, 0.8406, 0.6935, 0.8406, 0.6935, 0.8406, 0.6935, 0.8406, 0.6935, 0.8406, 0.6935, 0.8406, 0.6935, 0.8406, 0.6935, 0.8406, 0.6935, 0.8406, 0.6935, 0.8406, 0.6935, 0.8406, 0.6935, 0.8406, 0.6935, 0.8406, 0.6935, 0.8406, 0.6935, 0.8406, 0.6935, 0.8406, 0.6935, 0.8406, 0.6935, 0.8406, 0.6935, 0.8406, 0.6935, 0.8406, 0.6935, 0.8406, 0.6935, 0.8406, 0.6935, 0.8406, 0.6935, 0.8406, 0.6935, 0.8406, 0.6935, 0.8406, 0.6935, 0.8406, 0.6935, 0.8406, 0.6935, 0.8406, 0.6935, 0.8406, 0.6935, 0.8406, 0.6935, 0.8406, 0.6935, 0.8406, 0.6935, 0.8406, 0.6935, 0.8406, 0.6935, 0.8406, 0.6935, 0.8406, 0.6935, 0.8406, 0.6935, 0.8406, 0.6935, 0.8406, 0.6935, 0.8406, 0.6935, 0.8406, 0.6935, 0.8406, 0.6935, 0.8406, 0.6935, 0.8406, 0.6935, 0.8406, 0.6935, 0.8406, 0.6935, 0.8406, 0.6935, 0.8406, 0.6935, 0.8406, 0.6935, 0.8406, 0.6935, 0.8406, 0.6935, 0.8406, 0.6935, 0.8406, 0.6935, 0.8406, 0.6935, 0.8406, 0.6935, 0.8406, 0.6935, 0.8406, 0.6935, 0.8406, 0.6935, 0.8406, 0.6935, 0.8406, 0.6935, 0.8406, 0.6935, 0.8406, 0.6935, 0.8406, 0.6935, 0.8406, 0.6935, 0.8406, 0.6935, 0.8406, 0.6935, 0.8406, 0.6935, 0.8406, 0.6935, 0.8406, 0.6935, 0.8406, 0.6935, 0.8406, 0.6935, 0.8406, 0.6935, 0.8406, 0.6935, 0.8406, 0.6935, 0.8406, 0.6935, 0.8406, 0.6935, 0.8406, 0.6935, 0.8406, 0.6935, 0.8406, 0.6935, 0.8406, 0.6935, 0.8406, 0.6935, 0.8406, 0.6935, 0.8406, 0.6935, 0.8406, 0.6935, 0.8406, 0.6935, 0.8406, 0.6935, 0.8406, 0.6935, 0.8406, 0.6935, 0.8406, 0.6935, 0.8406, 0.6935, 0.8406, 0.6935, 0.8406, 0.6935, 0.8406, 0.6935, 0.8406, 0.6935, 0.8406, 0.6935, 0.8406, 0.6935, 0.8406, 0.6935, 0.8406, 0.6935, 0.8406, 0.6935, 0.8406, 0.6935, 0.8406, 0.6935, 0.8406, 0.6935, 0.8406, 0.6935, 0.8406, 0.6935, 0.8406, 0.6935, 0.8406, 0.6935, 0.8406, 0.6935, 0.8406, 0.6935, 0.8406, 0.6935, 0.8406, 0.6935, 0.8406, 0.6935, 0.8406, 0.6935, 0.8406, 0.6935, 0.8406, 0.6935, 0.8406, 0.6935, 0.8406, 0.6935, 0.8406, 0.6935, 0.8406, 0.6935, 0.8406, 0.6935, 0.8406, 0.6935, 0.8406, 0.6935, 0.8406, 0.6935, 0.8406, 0.6935, 0.8406, 0.6935, 0.8406, 0.6935, 0.8406, 0.6935, 0.8406, 0.6935, 0.8406, 0.6935, 0.8406, 0.6935, 0.8406, 0.6935, 0.8406, 0.6935, 0.8406, 0.6935, 0.8406, 0.6935, 0.8406, 0.6935, 0.8406, 0.6935, 0.8406, 0.6935, 0.8406, 0.6935, 0.8406, 0.6935, 0.8406, 0.6935, 0.8406, 0.6935, 0.8406, 0.6935, 0.8406, 0.6935, 0.8406, 0.6935, 0.8406, 0.6935, 0.8406, 0.6935, 0.8406, 0.6935, 0.8406, 0.6935, 0.8406, 0.6935, 0.8406, 0.6935, 0.8406, 0.6935, 0.8406, 0.6935, 0.8406, 0.6935, 0.8406, 0.6935, 0.8406, 0.6935, 0.8406, 0.6935, 0.8406, 0.6935, 0.8406, 0.6935, 0.8406, 0.6935, 0.8406, 0.6935, 0.8406, 0.6935, 0.8406, 0.6935, 0.8406, 0.6935, 0.8406, 0.6935, 0.8406, 0.6935, 0.8406, 0.6935, 0.8406, 0.6935, 0.8406, 0.6935, 0.8406, 0.6935, 0.8406, 0.6935, 0.8406, 0.6935, 0.8406, 0.6935, 0.8406, 0.6935, 0.8406, 0.6935, 0.8406, 0.6935, 0.8406, 0.6935, 0.8406, 0.6935, 0.8406, 0.6935, 0.8406, 0.6935, 0.8406, 0.6935, 0.8406, 0.6935, 0.8406, 0.6935, 0.8406, 0.6935, 0.8406, 0.6935, 0.8406, 0.6935, 0.8406, 0.6935, 0.8406, 0.6935, 0.8406, 0.6935, 0.8406, 0.6935, 0.8406, 0.6935, 0.8406, 0.6935, 0.8406, 0.6935, 0.8406, 0.6935, 0.8406, 0.6935, 0.8406, 0.6935, 0.8406, 0.6935, 0.8406, 0.6935, 0.8406, 0.6935, 0.8406, 0.6935, 0.8406, 0.6935, 0.8406, 0.6935, 0.8406, 0.6935, 0.8406, 0.6935, 0.8406, 0.6935, 0.8406, 0.6935, 0.8406, 0.6935, 0.8406, 0.6935, 0.8406, 0.6935, 0.8406, 0.6935, 0.8406, 0.6935, 0.8406, 0.6935, 0.8406, 0.6935, 0.8406, 0.6935, 0.8406, 0.6935, 0.8406, 0.6935, 0.8406, 0.6935, 0.8406, 0.6935, 0.8406, 0.6935, 0.8406, 0.6935, 0.8406, 0.6935, 0.8406, 0.6935, 0.8406, 0.6935, 0.8406, 0.6935, 0.8406, 0.6935, 0.8406, 0.6935, 0.8406, 0.6935, 0.8406, 0.6935, 0.8406, 0.6935, 0.8406, 0.6935, 0.8406, 0.6935, 0.8406, 0.6935, 0.8406, 0.6935, 0.8406, 0.6935, 0.8406, 0.6935, 0.8406, 0.6935, 0.8406, 0.6935, 0.8406, 0.6935, 0.8406, 0.6935, 0.8406, 0.6935, 0.8406, 0.6935, 0.8406, 0.6935, 0.8406, 0.6935, 0.8406, 0.6935, 0.8406, 0.6935, 0.8406, 0.6935, 0.8406, 0.6935, 0.8406, 0.6935, 0.8406, 0.6935, 0.8406, 0.6935, 0.8406, 0.6935, 0.8406, 0.6935, 0.8406, 0.6935, 0.8406, 0.6935, 0.8406, 0.6935, 0.8406, 0.6935, 0.8406, 0.6935, 0.8406, 0.6935, 0.8406, 0.6935, 0.8406, 0.6935, 0.8406, 0.6935, 0.8406, 0.6935, 0.8406, 0.6935, 0.8406, 0.6935, 0.8406, 0.6935, 0.8406, 0.6935, 0.8406, 0.6935, 0.8406, 0.6935, 0.8406, 0.6935, 0.8406, 0.6935, 0.8406, 0.6935, 0.8406, 0.6935, 0.8406, 0.6935, 0.8406, 0.6935, 0.8406, 0.6935, 0.8406, 0.6935, 0.8406, 0.6935, 0.8406, 0.6935, 0.8406, 0.6935, 0.8406, 0.6935, 0.8406, 0.6935, 0.8406, 0.6935, 0.8406, 0.6935, 0.8406, 0.6935, 0.8406, 0.6935, 0.8406, 0.6935, 0.8406, 0.6935, 0.8406, 0.6935, 0.8406, 0.6935, 0.8406, 0.6935, 0.8406, 0.6935, 0.8406, 0.6935, 0.8406, 0.6935, 0.8406, 0.6935, 0.8406, 0.6935, 0.8406, 0.6935, 0.8406, 0.6935, 0.8406, 0.6935, 0.8406, 0.6935, 0.8406, 0.6935, 0.8406, 0.6935, 0.8406, 0.6935, 0.8406, 0.6935, 0.8406, 0.6935, 0.8406, 0.6935, 0.8406, 0.6935, 0.8406, 0.6935, 0.8406, 0.6935, 0.8406, 0.6935, 0.8406, 0.6935, 0.8406, 0.6935, 0.8406, 0.6935, 0.8406, 0.6935, 0.8406, 0.6935, 0.8406, 0.6935, 0.8406, 0.6935, 0.8406, 0.6935, 0.8406, 0.6935, 0.8406, 0.6935, 0.8406, 0.6935, 0.8406, 0.6935, 0.8406, 0.6935, 0.8406, 0.6935, 0.8406, 0.6935, 0.8406, 0.6935, 0.8406, 0.6935, 0.8406, 0.6935, 0.8406, 0.6935, 0.8406, 0.6935, 0.8406, 0.6935, 0.8241, 0.8651, 0.8241, 0.8651, 0.8241, 0.8651, 0.8241, 0.8651, 0.8241, 0.8651, 0.8241, 0.8651, 0.8241, 0.8651, 0.8241, 0.8651, 0.8241, 0.8651, 0.8241, 0.8651, 0.8241, 0.8651, 0.8241, 0.8651, 0.8241, 0.8651, 0.8241, 0.8651, 0.8241, 0.8651, 0.8241, 0.8651, 0.8241, 0.8651, 0.8241, 0.8651, 0.8241, 0.8651, 0.8241, 0.8651, 0.8241, 0.8651, 0.8241, 0.8651, 0.8241, 0.8651, 0.8241, 0.8651, 0.8241, 0.8651, 0.8241, 0.8651, 0.8241, 0.8651, 0.8241, 0.8651, 0.8241, 0.8651, 0.8241, 0.8651, 0.8241, 0.8651, 0.8241, 0.8651, 0.8241, 0.8651, 0.8241, 0.8651, 0.8241, 0.8651, 0.8241, 0.8651, 0.8241, 0.8651, 0.8241, 0.8651, 0.8241, 0.8651, 0.8241, 0.8651, 0.8241, 0.8651, 0.8241, 0.8651, 0.8241, 0.8651, 0.8241, 0.8651, 0.8241, 0.8651, 0.8241, 0.8651, 0.8241, 0.8651, 0.8241, 0.8651, 0.8241, 0.8651, 0.8241, 0.8651, 0.8241, 0.8651, 0.8241, 0.8651, 0.8241, 0.8651, 0.8241, 0.8651, 0.8241, 0.8651, 0.8241, 0.8651, 0.8241, 0.8651, 0.8241, 0.8651, 0.8241, 0.8651, 0.8241, 0.8651, 0.8241, 0.8651, 0.8241, 0.8651, 0.8241, 0.8651, 0.8241, 0.8651, 0.8241, 0.8651, 0.8241, 0.8651, 0.8241, 0.8651, 0.8241, 0.8651, 0.8241, 0.8651, 0.8241, 0.8651, 0.8241, 0.8651, 0.8241, 0.8651, 0.8241, 0.8651, 0.8241, 0.8651, 0.8241, 0.8651, 0.8241, 0.8651, 0.8241, 0.8651, 0.8241, 0.8651, 0.8241, 0.8651, 0.8241, 0.8651, 0.8241, 0.8651, 0.8241, 0.8651, 0.8241, 0.8651, 0.8241, 0.8651, 0.8241, 0.8651, 0.8241, 0.8651, 0.8241, 0.8651, 0.8241, 0.8651, 0.8241, 0.8651, 0.8241, 0.8651, 0.8241, 0.8651, 0.8241, 0.8651, 0.8241, 0.8651, 0.8241, 0.8651, 0.8241, 0.8651, 0.8241, 0.8651, 0.8241, 0.8651, 0.8241, 0.8651, 0.8241, 0.8651, 0.8241, 0.8651, 0.8241, 0.8651, 0.8241, 0.8651, 0.8241, 0.8651, 0.8241, 0.8651, 0.8241, 0.8651, 0.8241, 0.8651, 0.8241, 0.8651, 0.8241, 0.8651, 0.8241, 0.8651, 0.8241, 0.8651, 0.8241, 0.8651, 0.8241, 0.8651, 0.8241, 0.8651, 0.8241, 0.8651, 0.8241, 0.8651, 0.8241, 0.8651, 0.8241, 0.8651, 0.8241, 0.8651, 0.8241, 0.8651, 0.8241, 0.8651, 0.8241, 0.8651, 0.8241, 0.8651, 0.8241, 0.8651, 0.8241, 0.8651, 0.8241, 0.8651, 0.8241, 0.8651, 0.8241, 0.8651, 0.8241, 0.8651, 0.8241, 0.8651, 0.8241, 0.8651, 0.8241, 0.8651, 0.8241, 0.8651, 0.8241, 0.8651, 0.8241, 0.8651, 0.8241, 0.8651, 0.8241, 0.8651, 0.8241, 0.8651, 0.8241, 0.8651, 0.8241, 0.8651, 0.8241, 0.8651, 0.8241, 0.8651, 0.8241, 0.8651, 0.8241, 0.8651, 0.8241, 0.8651, 0.8241, 0.8651, 0.8241, 0.8651, 0.8241, 0.8651, 0.8241, 0.8651, 0.8241, 0.8651, 0.8241, 0.8651, 0.8241, 0.8651, 0.8241, 0.8651, 0.8241, 0.8651, 0.8241, 0.8651, 0.8241, 0.8651, 0.8241, 0.8651, 0.8241, 0.8651, 0.8241, 0.8651, 0.8241, 0.8651, 0.8241, 0.8651, 0.8241, 0.8651, 0.8241, 0.8651, 0.8241, 0.8651, 0.8241, 0.8651, 0.8241, 0.8651, 0.8241, 0.8651, 0.8241, 0.8651, 0.8241, 0.8651, 0.8241, 0.8651, 0.8241, 0.8651, 0.8241, 0.8651, 0.8241, 0.8651, 0.8241, 0.8651, 0.8241, 0.8651, 0.8241, 0.8651, 0.8241, 0.8651, 0.8241, 0.8651, 0.8241, 0.8651, 0.8241, 0.8651, 0.8241, 0.8651, 0.8241, 0.8651, 0.8241, 0.8651, 0.8241, 0.8651, 0.8241, 0.8651, 0.8241, 0.8651, 0.8241, 0.8651, 0.8241, 0.8651, 0.8241, 0.8651, 0.8241, 0.8651, 0.8241, 0.8651, 0.8241, 0.8651, 0.8241, 0.8651, 0.8241, 0.8651, 0.8241, 0.8651, 0.8241, 0.8651, 0.8241, 0.8651, 0.8241, 0.8651, 0.8241, 0.8651, 0.8241, 0.8651, 0.8241, 0.8651, 0.8241, 0.8651, 0.8241, 0.8651, 0.8241, 0.8651, 0.8241, 0.8651, 0.8241, 0.8651, 0.8241, 0.8651, 0.8241, 0.8651, 0.8241, 0.8651, 0.8241, 0.8651, 0.8241, 0.8651, 0.8241, 0.8651, 0.8241, 0.8651, 0.8241, 0.8651, 0.8241, 0.8651, 0.8241, 0.8651, 0.8241, 0.8651, 0.8241, 0.8651, 0.8241, 0.8651, 0.8241, 0.8651, 0.8241, 0.8651, 0.8241, 0.8651, 0.8241, 0.8651, 0.8241, 0.8651, 0.8241, 0.8651, 0.8241, 0.8651, 0.8241, 0.8651, 0.8241, 0.8651, 0.8241, 0.8651, 0.8241, 0.8651, 0.8241, 0.8651, 0.8241, 0.8651, 0.8241, 0.8651, 0.8241, 0.8651, 0.8241, 0.8651, 0.8241, 0.8651, 0.8241, 0.8651, 0.8241, 0.8651, 0.8241, 0.8651, 0.8241, 0.8651, 0.8241, 0.8651, 0.8241, 0.8651, 0.8241, 0.8651, 0.8241, 0.8651, 0.8241, 0.8651, 0.8241, 0.8651, 0.8241, 0.8651, 0.8241, 0.8651, 0.8241, 0.8651, 0.8241, 0.8651, 0.8241, 0.8651, 0.8241, 0.8651, 0.8241, 0.8651, 0.8241, 0.8651, 0.8241, 0.8651, 0.8241, 0.8651, 0.8241, 0.8651, 0.8241, 0.8651, 0.8241, 0.8651, 0.8241, 0.8651, 0.8241, 0.8651, 0.8241, 0.8651, 0.8241, 0.8651, 0.8241, 0.8651, 0.8241, 0.8651, 0.8241, 0.8651, 0.8241, 0.8651, 0.8241, 0.8651, 0.8241, 0.8651, 0.8241, 0.8651, 0.8241, 0.8651, 0.8241, 0.8651, 0.8241, 0.8651, 0.8241, 0.8651, 0.8241, 0.8651, 0.8241, 0.8651, 0.8241, 0.8651, 0.8241, 0.8651, 0.8241, 0.8651, 0.8241, 0.8651, 0.8241, 0.8651, 0.8241, 0.8651, 0.8241, 0.8651, 0.8241, 0.8651, 0.8241, 0.8651, 0.8241, 0.8651, 0.8241, 0.8651, 0.8241, 0.8651, 0.8241, 0.8651, 0.8241, 0.8651, 0.8241, 0.8651, 0.8241, 0.8651, 0.8241, 0.8651, 0.8241, 0.8651, 0.8241, 0.8651, 0.8241, 0.8651, 0.8241, 0.8651, 0.8241, 0.8651, 0.8241, 0.8651, 0.8241, 0.8651, 0.8241, 0.8651, 0.8241, 0.8651, 0.8241, 0.8651, 0.8241, 0.8651, 0.8241, 0.8651, 0.8241, 0.8651, 0.8241, 0.8651, 0.8241, 0.8651, 0.8241, 0.8651, 0.8241, 0.8651, 0.8241, 0.8651, 0.8241, 0.8651, 0.8241, 0.8651, 0.8241, 0.8651, 0.8241, 0.8651, 0.8241, 0.8651, 0.8241, 0.8651, 0.8241, 0.8651, 0.8241, 0.8651, 0.8241, 0.8651, 0.8241, 0.8651, 0.8241, 0.8651, 0.8241, 0.8651, 0.8241, 0.8651, 0.8241, 0.8651, 0.8241, 0.8651, 0.8241, 0.8651, 0.8241, 0.8651, 0.8241, 0.8651, 0.8241, 0.8651, 0.8241, 0.8651, 0.8241, 0.8651, 0.8241, 0.8651, 0.8241, 0.8651, 0.8241, 0.8651, 0.8241, 0.8651, 0.8241, 0.8651, 0.8241, 0.8651, 0.8241, 0.8651, 0.8241, 0.8651, 0.8241, 0.8651, 0.8241, 0.8651, 0.8241, 0.8651, 0.8241, 0.8651, 0.8241, 0.8651, 0.8241, 0.8651, 0.8241, 0.8651, 0.8241, 0.8651, 0.8241, 0.8651, 0.8241, 0.8651, 0.8241, 0.8651, 0.8241, 0.8651, 0.8241, 0.8651, 0.8406, 0.6935, 0.8406, 0.6935, 0.8406, 0.6935, 0.8406, 0.6935, 0.8406, 0.6935, 0.8406, 0.6935, 0.8406, 0.6935, 0.8406, 0.6935, 0.8406, 0.6935, 0.8406, 0.6935, 0.8406, 0.6935, 0.8406, 0.6935, 0.8406, 0.6935, 0.8406, 0.6935, 0.8406, 0.6935, 0.8406, 0.6935, 0.8406, 0.6935, 0.8406, 0.6935, 0.8406, 0.6935, 0.8406, 0.6935, 0.8406, 0.6935, 0.8406, 0.6935, 0.8406, 0.6935, 0.8406, 0.6935, 0.8406, 0.6935, 0.8406, 0.6935, 0.8406, 0.6935, 0.8406, 0.6935, 0.8406, 0.6935, 0.8406, 0.6935, 0.8406, 0.6935, 0.8406, 0.6935, 0.8406, 0.6935, 0.8406, 0.6935, 0.8406, 0.6935, 0.8406, 0.6935, 0.8406, 0.6935, 0.8406, 0.6935, 0.8406, 0.6935, 0.8406, 0.6935, 0.8406, 0.6935, 0.8406, 0.6935, 0.8406, 0.6935, 0.8406, 0.6935, 0.8406, 0.6935, 0.8406, 0.6935, 0.8406, 0.6935, 0.8406, 0.6935, 0.8406, 0.6935, 0.8406, 0.6935, 0.8406, 0.6935, 0.8406, 0.6935, 0.8406, 0.6935, 0.8406, 0.6935, 0.8406, 0.6935, 0.8406, 0.6935, 0.8406, 0.6935, 0.8406, 0.6935, 0.8406, 0.6935, 0.8406, 0.6935, 0.8406, 0.6935, 0.8406, 0.6935, 0.8406, 0.6935, 0.8406, 0.6935, 0.8406, 0.6935, 0.8406, 0.6935, 0.8406, 0.6935, 0.8406, 0.6935, 0.8406, 0.6935, 0.8406, 0.6935, 0.8406, 0.6935, 0.8406, 0.6935, 0.8406, 0.6935, 0.8406, 0.6935, 0.8406, 0.6935, 0.8406, 0.6935, 0.8406, 0.6935, 0.8406, 0.6935, 0.8406, 0.6935, 0.8406, 0.6935, 0.8406, 0.6935, 0.8406, 0.6935, 0.8406, 0.6935, 0.8406, 0.6935, 0.8406, 0.6935, 0.8406, 0.6935, 0.8406, 0.6935, 0.8406, 0.6935, 0.8406, 0.6935, 0.8406, 0.6935, 0.8406, 0.6935, 0.8406, 0.6935, 0.8406, 0.6935, 0.8406, 0.6935, 0.8406, 0.6935, 0.8406, 0.6935, 0.8406, 0.6935, 0.8406, 0.6935, 0.8406, 0.6935, 0.8406, 0.6935, 0.8406, 0.6935, 0.8406, 0.6935, 0.8406, 0.6935, 0.8406, 0.6935, 0.8406, 0.6935, 0.8406, 0.6935, 0.8406, 0.6935, 0.8406, 0.6935, 0.8406, 0.6935, 0.8406, 0.6935, 0.8406, 0.6935, 0.8406, 0.6935, 0.8406, 0.6935, 0.8406, 0.6935, 0.8406, 0.6935, 0.8406, 0.6935, 0.8406, 0.6935, 0.8406, 0.6935, 0.8406, 0.6935, 0.8406, 0.6935, 0.8406, 0.6935, 0.8406, 0.6935, 0.8406, 0.6935, 0.8406, 0.6935, 0.8406, 0.6935, 0.8406, 0.6935, 0.8406, 0.6935, 0.8406, 0.6935, 0.8406, 0.6935, 0.8406, 0.6935, 0.8406, 0.6935, 0.8406, 0.6935, 0.8406, 0.6935, 0.8406, 0.6935, 0.8406, 0.6935, 0.8406, 0.6935, 0.8406, 0.6935, 0.8406, 0.6935, 0.8406, 0.6935, 0.8406, 0.6935, 0.8406, 0.6935, 0.8406, 0.6935, 0.8406, 0.6935, 0.8406, 0.6935, 0.8406, 0.6935, 0.8406, 0.6935, 0.8406, 0.6935, 0.8406, 0.6935, 0.8406, 0.6935, 0.8406, 0.6935, 0.8406, 0.6935, 0.8406, 0.6935, 0.8406, 0.6935, 0.8406, 0.6935, 0.8406, 0.6935, 0.8406, 0.6935, 0.8406, 0.6935, 0.8406, 0.6935, 0.8406, 0.6935, 0.8406, 0.6935, 0.8406, 0.6935, 0.8406, 0.6935, 0.8406, 0.6935, 0.8406, 0.6935, 0.8406, 0.6935, 0.8406, 0.6935, 0.8406, 0.6935, 0.8406, 0.6935, 0.8406, 0.6935, 0.8406, 0.6935, 0.8406, 0.6935, 0.8406, 0.6935, 0.8406, 0.6935, 0.8406, 0.6935, 0.8406, 0.6935, 0.8406, 0.6935, 0.8406, 0.6935, 0.8406, 0.6935, 0.8406, 0.6935, 0.8406, 0.6935, 0.8406, 0.6935, 0.8406, 0.6935, 0.8406, 0.6935, 0.8406, 0.6935, 0.8406, 0.6935, 0.8406, 0.6935, 0.8406, 0.6935, 0.8406, 0.6935, 0.8406, 0.6935, 0.8406, 0.6935, 0.8406, 0.6935, 0.8406, 0.6935, 0.8406, 0.6935, 0.8406, 0.6935, 0.8406, 0.6935, 0.8406, 0.6935, 0.8406, 0.6935, 0.8406, 0.6935, 0.8406, 0.6935, 0.8406, 0.6935, 0.8406, 0.6935, 0.8406, 0.6935, 0.8406, 0.6935, 0.8406, 0.6935, 0.8406, 0.6935, 0.8406, 0.6935, 0.8406, 0.6935, 0.8406, 0.6935, 0.8406, 0.6935, 0.8406, 0.6935, 0.8406, 0.6935, 0.8406, 0.6935, 0.8406, 0.6935, 0.8406, 0.6935, 0.8406, 0.6935, 0.8406, 0.6935, 0.8406, 0.6935, 0.8406, 0.6935, 0.8406, 0.6935, 0.8406, 0.6935, 0.8406, 0.6935, 0.8406, 0.6935, 0.8406, 0.6935, 0.8406, 0.6935, 0.8406, 0.6935, 0.8406, 0.6935, 0.8406, 0.6935, 0.8406, 0.6935, 0.8406, 0.6935, 0.8406, 0.6935, 0.8406, 0.6935, 0.8406, 0.6935, 0.8406, 0.6935, 0.8406, 0.6935, 0.8406, 0.6935, 0.8406, 0.6935, 0.8406, 0.6935, 0.8406, 0.6935, 0.8406, 0.6935, 0.8406, 0.6935, 0.8406, 0.6935, 0.8406, 0.6935, 0.8406, 0.6935, 0.8406, 0.6935, 0.8406, 0.6935, 0.8406, 0.6935, 0.8406, 0.6935, 0.8406, 0.6935, 0.8406, 0.6935, 0.8406, 0.6935, 0.8406, 0.6935, 0.8406, 0.6935, 0.8406, 0.6935, 0.8406, 0.6935, 0.8406, 0.6935, 0.8406, 0.6935, 0.8406, 0.6935, 0.8406, 0.6935, 0.8406, 0.6935, 0.8406, 0.6935, 0.8406, 0.6935, 0.8406, 0.6935, 0.8406, 0.6935, 0.8406, 0.6935, 0.8406, 0.6935, 0.8406, 0.6935, 0.8406, 0.6935, 0.8406, 0.6935, 0.8406, 0.6935, 0.8406, 0.6935, 0.8406, 0.6935, 0.8406, 0.6935, 0.8406, 0.6935, 0.8406, 0.6935, 0.8406, 0.6935, 0.8406, 0.6935, 0.8406, 0.6935, 0.8406, 0.6935, 0.8406, 0.6935, 0.8406, 0.6935, 0.8406, 0.6935, 0.8406, 0.6935, 0.8406, 0.6935, 0.8406, 0.6935, 0.8406, 0.6935, 0.8406, 0.6935, 0.8406, 0.6935, 0.8406, 0.6935, 0.8406, 0.6935, 0.8406, 0.6935, 0.8406, 0.6935, 0.8406, 0.6935, 0.8406, 0.6935, 0.8406, 0.6935, 0.8406, 0.6935, 0.8406, 0.6935, 0.8406, 0.6935, 0.8406, 0.6935, 0.8406, 0.6935, 0.8406, 0.6935, 0.8406, 0.6935, 0.8406, 0.6935, 0.8406, 0.6935, 0.8406, 0.6935, 0.8406, 0.6935, 0.8406, 0.6935, 0.8406, 0.6935, 0.8406, 0.6935, 0.8406, 0.6935, 0.8406, 0.6935, 0.8406, 0.6935, 0.8406, 0.6935, 0.8406, 0.6935, 0.8406, 0.6935, 0.8406, 0.6935, 0.8406, 0.6935, 0.8406, 0.6935, 0.8406, 0.6935, 0.8406, 0.6935, 0.8406, 0.6935, 0.8406, 0.6935, 0.8406, 0.6935, 0.8406, 0.6935, 0.8406, 0.6935, 0.8406, 0.6935, 0.8406, 0.6935, 0.8406, 0.6935, 0.8406, 0.6935, 0.8406, 0.6935, 0.8406, 0.6935, 0.8406, 0.6935, 0.8406, 0.6935, 0.8406, 0.6935, 0.8406, 0.6935, 0.8406, 0.6935, 0.8406, 0.6935, 0.8406, 0.6935, 0.8406, 0.6935, 0.8406, 0.6935, 0.8406, 0.6935, 0.8406, 0.6935, 0.8406, 0.6935, 0.8406, 0.6935, 0.8406, 0.6935, 0.8406, 0.6935, 0.8406, 0.6935, 0.8406, 0.6935, 0.8406, 0.6935, 0.8406, 0.6935, 0.8406, 0.6935, 0.8406, 0.6935, 0.8406, 0.6935, 0.8406, 0.6935, 0.8406, 0.6935, 0.8406, 0.6935, 0.8406, 0.6935, 0.8406, 0.6935, 0.8406, 0.6935, 0.8406, 0.6935, 0.8406, 0.6935, 0.8406, 0.6935, 0.8406, 0.6935, 0.8406, 0.6935, 0.8406, 0.6935, 0.8406, 0.6935, 0.8406, 0.6935, 0.8406, 0.6935, 0.8406, 0.6935, 0.8406, 0.6935, 0.8406, 0.6935, 0.8291, 0.8909, 0.8291, 0.8909, 0.8291, 0.8909, 0.8291, 0.8909, 0.8291, 0.8909, 0.8291, 0.8909, 0.8291, 0.8909, 0.8291, 0.8909, 0.8291, 0.8909, 0.8291, 0.8909, 0.8291, 0.8909, 0.8291, 0.8909, 0.8291, 0.8909, 0.8291, 0.8909, 0.8291, 0.8909, 0.8291, 0.8909, 0.8291, 0.8909, 0.8291, 0.8909, 0.8291, 0.8909, 0.8291, 0.8909, 0.8291, 0.8909, 0.8291, 0.8909, 0.8291, 0.8909, 0.8291, 0.8909, 0.8291, 0.8909, 0.8291, 0.8909, 0.8291, 0.8909, 0.8291, 0.8909, 0.8291, 0.8909, 0.8291, 0.8909, 0.8291, 0.8909, 0.8291, 0.8909, 0.8291, 0.8909, 0.8291, 0.8909, 0.8291, 0.8909, 0.8291, 0.8909, 0.8291, 0.8909, 0.8291, 0.8909, 0.8291, 0.8909, 0.8291, 0.8909, 0.8291, 0.8909, 0.8291, 0.8909, 0.8291, 0.8909, 0.8291, 0.8909, 0.8291, 0.8909, 0.8291, 0.8909, 0.8291, 0.8909, 0.8291, 0.8909, 0.8291, 0.8909, 0.8291, 0.8909, 0.8291, 0.8909, 0.8291, 0.8909, 0.8291, 0.8909, 0.8291, 0.8909, 0.8291, 0.8909, 0.8291, 0.8909, 0.8291, 0.8909, 0.8291, 0.8909, 0.8291, 0.8909, 0.8291, 0.8909, 0.8291, 0.8909, 0.8291, 0.8909, 0.8291, 0.8909, 0.8291, 0.8909, 0.8291, 0.8909, 0.8291, 0.8909, 0.8291, 0.8909, 0.8291, 0.8909, 0.8291, 0.8909, 0.8291, 0.8909, 0.8291, 0.8909, 0.8291, 0.8909, 0.8291, 0.8909, 0.8291, 0.8909, 0.8291, 0.8909, 0.8291, 0.8909, 0.8291, 0.8909, 0.8291, 0.8909, 0.8291, 0.8909, 0.8291, 0.8909, 0.8291, 0.8909, 0.8291, 0.8909, 0.8291, 0.8909, 0.8291, 0.8909, 0.8291, 0.8909, 0.8291, 0.8909, 0.8291, 0.8909, 0.8291, 0.8909, 0.8291, 0.8909, 0.8291, 0.8909, 0.8291, 0.8909, 0.8291, 0.8909, 0.8291, 0.8909, 0.8291, 0.8909, 0.8291, 0.8909, 0.8291, 0.8909, 0.8291, 0.8909, 0.8291, 0.8909, 0.8291, 0.8909, 0.8291, 0.8909, 0.8291, 0.8909, 0.8291, 0.8909, 0.8291, 0.8909, 0.8291, 0.8909, 0.8291, 0.8909, 0.8291, 0.8909, 0.8291, 0.8909, 0.8291, 0.8909, 0.8291, 0.8909, 0.8291, 0.8909, 0.8291, 0.8909, 0.8291, 0.8909, 0.8291, 0.8909, 0.8291, 0.8909, 0.8291, 0.8909, 0.8291, 0.8909, 0.8291, 0.8909, 0.8291, 0.8909, 0.8291, 0.8909, 0.8291, 0.8909, 0.8291, 0.8909, 0.8291, 0.8909, 0.8291, 0.8909, 0.8291, 0.8909, 0.8291, 0.8909, 0.8291, 0.8909, 0.8291, 0.8909, 0.8291, 0.8909, 0.8291, 0.8909, 0.8291, 0.8909, 0.8291, 0.8909, 0.8291, 0.8909, 0.8291, 0.8909, 0.8291, 0.8909, 0.8291, 0.8909, 0.8291, 0.8909, 0.8291, 0.8909, 0.8291, 0.8909, 0.8291, 0.8909, 0.8291, 0.8909, 0.8291, 0.8909, 0.8291, 0.8909, 0.8291, 0.8909, 0.8291, 0.8909, 0.8291, 0.8909, 0.8291, 0.8909, 0.8291, 0.8909, 0.8291, 0.8909, 0.8291, 0.8909, 0.8291, 0.8909, 0.8291, 0.8909, 0.8291, 0.8909, 0.8406, 0.6935, 0.8406, 0.6935, 0.8406, 0.6935, 0.8406, 0.6935, 0.8406, 0.6935, 0.8406, 0.6935, 0.8406, 0.6935, 0.8406, 0.6935, 0.8406, 0.6935, 0.8406, 0.6935, 0.8406, 0.6935, 0.8406, 0.6935, 0.8406, 0.6935, 0.8406, 0.6935, 0.8406, 0.6935, 0.8406, 0.6935, 0.8406, 0.6935, 0.8406, 0.6935, 0.8406, 0.6935, 0.8406, 0.6935, 0.8406, 0.6935, 0.8406, 0.6935, 0.8406, 0.6935, 0.8406, 0.6935, 0.8406, 0.6935, 0.8406, 0.6935, 0.8406, 0.6935, 0.8406, 0.6935, 0.8406, 0.6935, 0.8406, 0.6935, 0.8406, 0.6935, 0.8406, 0.6935, 0.8406, 0.6935, 0.8406, 0.6935, 0.8406, 0.6935, 0.8406, 0.6935, 0.8406, 0.6935, 0.8406, 0.6935, 0.8406, 0.6935, 0.8406, 0.6935, 0.8406, 0.6935, 0.8406, 0.6935, 0.8406, 0.6935, 0.8406, 0.6935, 0.8406, 0.6935, 0.8406, 0.6935, 0.8406, 0.6935, 0.8406, 0.6935, 0.8406, 0.6935, 0.8406, 0.6935, 0.7914, 0.8748, 0.7914, 0.8748, 0.7914, 0.8748, 0.7914, 0.8748, 0.7914, 0.8748, 0.7914, 0.8748, 0.7914, 0.8748, 0.7914, 0.8748, 0.7914, 0.8748, 0.7914, 0.8748, 0.7914, 0.8748, 0.7914, 0.8748, 0.7914, 0.8748, 0.7914, 0.8748, 0.7914, 0.8748, 0.7914, 0.8748, 0.7914, 0.8748, 0.7914, 0.8748, 0.7914, 0.8748, 0.7914, 0.8748, 0.7914, 0.8748, 0.7914, 0.8748, 0.7914, 0.8748, 0.7914, 0.8748, 0.7914, 0.8748, 0.7914, 0.8748, 0.7914, 0.8748, 0.7914, 0.8748, 0.7914, 0.8748, 0.7914, 0.8748, 0.7914, 0.8748, 0.7914, 0.8748, 0.7914, 0.8748, 0.7914, 0.8748, 0.7914, 0.8748, 0.7914, 0.8748, 0.7914, 0.8748, 0.7914, 0.8748, 0.7914, 0.8748, 0.7914, 0.8748, 0.7914, 0.8748, 0.7914, 0.8748, 0.7914, 0.8748, 0.7914, 0.8748, 0.7914, 0.8748, 0.7914, 0.8748, 0.7914, 0.8748, 0.7914, 0.8748, 0.7914, 0.8748, 0.7914, 0.8748, 0.7914, 0.8748, 0.7914, 0.8748, 0.7914, 0.8748, 0.7914, 0.8748, 0.7914, 0.8748, 0.7914, 0.8748, 0.7914, 0.8748, 0.7914, 0.8748, 0.7914, 0.8748, 0.7914, 0.8748, 0.7914, 0.8748, 0.7914, 0.8748, 0.7914, 0.8748, 0.7914, 0.8748, 0.7914, 0.8748, 0.7914, 0.8748, 0.7914, 0.8748, 0.7914, 0.8748, 0.7914, 0.8748, 0.7914, 0.8748, 0.7914, 0.8748, 0.7914, 0.8748, 0.7914, 0.8748, 0.7914, 0.8748, 0.7914, 0.8748, 0.7914, 0.8748, 0.7914, 0.8748, 0.7914, 0.8748, 0.7914, 0.8748, 0.7914, 0.8748, 0.7914, 0.8748, 0.7914, 0.8748, 0.7914, 0.8748, 0.7914, 0.8748, 0.7914, 0.8748, 0.7914, 0.8748, 0.7914, 0.8748, 0.7914, 0.8748, 0.7914, 0.8748, 0.7914, 0.8748, 0.7914, 0.8748, 0.7914, 0.8748, 0.7914, 0.8748, 0.7914, 0.8748, 0.7914, 0.8748, 0.7914, 0.8748, 0.7914, 0.8748, 0.7914, 0.8748, 0.7914, 0.8748, 0.7914, 0.8748, 0.7914, 0.8748, 0.7914, 0.8748, 0.7914, 0.8748, 0.7914, 0.8748, 0.7914, 0.8748, 0.7914, 0.8748, 0.7914, 0.8748, 0.7914, 0.8748, 0.7914, 0.8748, 0.7914, 0.8748, 0.7914, 0.8748, 0.7914, 0.8748, 0.7914, 0.8748, 0.7914, 0.8748, 0.7914, 0.8748, 0.7914, 0.8748, 0.7914, 0.8748, 0.7914, 0.8748, 0.7914, 0.8748, 0.7914, 0.8748, 0.7914, 0.8748, 0.7914, 0.8748, 0.7914, 0.8748, 0.7914, 0.8748, 0.7914, 0.8748, 0.7914, 0.8748, 0.7914, 0.8748, 0.7914, 0.8748, 0.7914, 0.8748, 0.7914, 0.8748, 0.7914, 0.8748, 0.7914, 0.8748, 0.7914, 0.8748, 0.7914, 0.8748, 0.7914, 0.8748, 0.7914, 0.8748, 0.7914, 0.8748, 0.7914, 0.8748, 0.7914, 0.8748, 0.7914, 0.8748, 0.7914, 0.8748, 0.7914, 0.8748, 0.7914, 0.8748, 0.7914, 0.8748, 0.7914, 0.8748, 0.7914, 0.8748, 0.7914, 0.8748, 0.7914, 0.8748])
me_cube.materials.append(mat_material)
me_cube.use_remesh_preserve_volume = False
me_cube.use_remesh_preserve_attributes = False
me_cube.use_mirror_vertex_groups = False
me_cube.update()
me_cylinder = bpy.data.meshes.new('Cylinder')
me_cylinder.from_pydata([(0.2381, 0.1707, 7.187e-10), (-0.3592, 0.1707, 2.107e-08), (0.2381, 0.08536, 0.1478), (-0.3592, 0.08536, 0.1478), (0.2381, -0.08536, 0.1478), (-0.3592, -0.08536, 0.1478), (0.2381, -0.1707, -6.481e-08), (-0.3592, -0.1707, -3.428e-08), (0.2381, -0.08536, -0.1478), (-0.3592, -0.08536, -0.1478), (0.2381, 0.08536, -0.1478), (-0.3592, 0.08536, -0.1478)], [], [(0, 1, 3, 2), (2, 3, 5, 4), (4, 5, 7, 6), (6, 7, 9, 8), (3, 1, 11, 9, 7, 5), (8, 9, 11, 10), (10, 11, 1, 0), (0, 2, 4, 6, 8, 10)])
_uv = me_cylinder.uv_layers.new(name='UVMap')
_uv.uv.foreach_set('vector', [0.8137, 0.4956, 0.8137, 0.4956, 0.8137, 0.4956, 0.8137, 0.4956, 0.8137, 0.4956, 0.8137, 0.4956, 0.8137, 0.4956, 0.8137, 0.4956, 0.8137, 0.4956, 0.8137, 0.4956, 0.8137, 0.4956, 0.8137, 0.4956, 0.8137, 0.4956, 0.8137, 0.4956, 0.8137, 0.4956, 0.8137, 0.4956, 0.8137, 0.4956, 0.8137, 0.4956, 0.8137, 0.4956, 0.8137, 0.4956, 0.8137, 0.4956, 0.8137, 0.4956, 0.8137, 0.4956, 0.8137, 0.4956, 0.8137, 0.4956, 0.8137, 0.4956, 0.8137, 0.4956, 0.8137, 0.4956, 0.8137, 0.4956, 0.8137, 0.4956, 0.8137, 0.4956, 0.8137, 0.4956, 0.8137, 0.4956, 0.8137, 0.4956, 0.8137, 0.4956, 0.8137, 0.4956])
me_cylinder.materials.append(mat_material)
me_cylinder.use_remesh_fix_poles = True
me_cylinder.use_remesh_preserve_attributes = False
me_cylinder.use_mirror_vertex_groups = False
me_cylinder.update()

# ---- objects
ob_cube = bpy.data.objects.new('Cube', me_cube)
ob_light = bpy.data.objects.new('Light', light_light)
ob_camera = bpy.data.objects.new('Camera', cam_camera)
ob_empty = bpy.data.objects.new('Empty', None)
ob_cylinder = bpy.data.objects.new('Cylinder', me_cylinder)

# ---- transforms, parenting, visibility, modifiers, constraints
ob_cube.location = (0.0, 0.0, 0.0)
ob_cube.lock_rotations_4d = False
ob_cube.empty_display_type = 'ARROWS'
ob_cube.lineart.crease_threshold = 0.0
ob_light.location = (4.076, 1.005, 5.904)
ob_light.rotation_euler = (0.6503, 0.05522, 1.866)
ob_light.lock_rotations_4d = False
ob_light.empty_display_type = 'ARROWS'
ob_light.color = (0.0, 0.0, 0.0, 0.0)
ob_light.lineart.crease_threshold = 0.0
ob_camera.location = (7.359, -6.926, 4.958)
ob_camera.rotation_euler = (1.109, 0.0, 0.8149)
ob_camera.lock_rotations_4d = False
ob_camera.empty_display_type = 'ARROWS'
ob_camera.color = (0.0, 0.0, 0.0, 0.0)
ob_camera.display_type = 'WIRE'
ob_camera.lineart.crease_threshold = 0.0
ob_empty.location = (0.582, -0.172, -0.3048)
ob_empty.lineart.crease_threshold = 0.0
ob_cylinder.location = (0.582, -0.172, -0.1045)
ob_cylinder.rotation_euler = (-1.047, -0.0, 0.0)
ob_cylinder.lineart.crease_threshold = 0.0
_m = ob_cylinder.modifiers.new('Array', 'ARRAY')
_m.count = 6
_m.use_relative_offset = False
_m.use_object_offset = True
_m.offset_object = ob_empty

# ---- collection membership
col_collection.objects.link(ob_cube)
col_collection.objects.link(ob_light)
col_collection.objects.link(ob_camera)
col_collection.objects.link(ob_empty)
col_collection.objects.link(ob_cylinder)

# ---- scene / render settings (as saved in the file)
scene.camera = ob_camera
scene.frame_start = 1; scene.frame_end = 250; scene.frame_set(1)
scene.render.engine = 'BLENDER_EEVEE_NEXT'
scene.cycles.use_denoising = False
scene.cycles.samples = 128
scene.cycles.sampling_pattern = 'TABULATED_SOBOL'
scene.cycles.use_adaptive_sampling = False
scene.cycles.use_light_tree = False
scene.view_settings.view_transform = 'Filmic'
bpy.context.view_layer.update()
